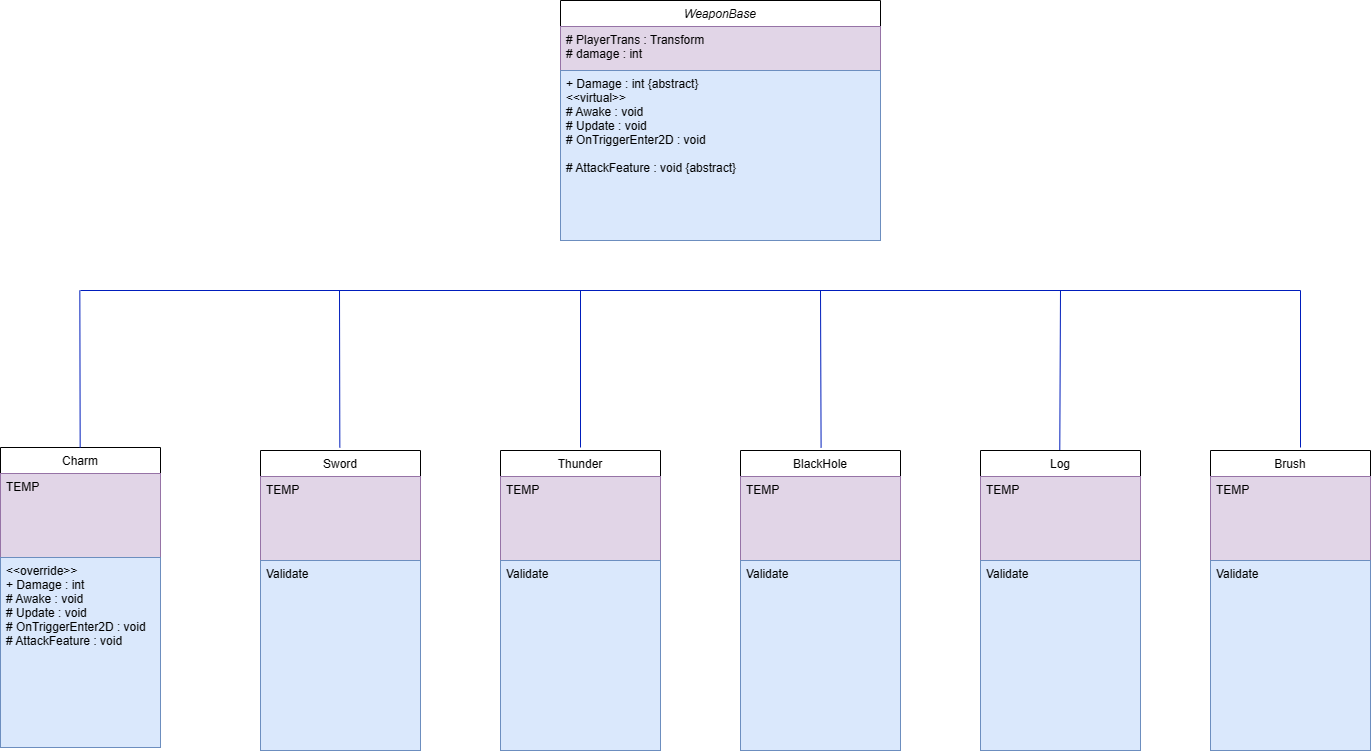

The diagram above was exported from draw.io. Its source (the exported page's mxGraphModel, read from the mxfile embedded in the PNG):
<mxGraphModel dx="1389" dy="759" grid="1" gridSize="10" guides="1" tooltips="1" connect="1" arrows="1" fold="1" page="1" pageScale="1" pageWidth="827" pageHeight="1169" math="0" shadow="0">
  <root>
    <mxCell id="WIyWlLk6GJQsqaUBKTNV-0" />
    <mxCell id="WIyWlLk6GJQsqaUBKTNV-1" parent="WIyWlLk6GJQsqaUBKTNV-0" />
    <mxCell id="zkfFHV4jXpPFQw0GAbJ--0" value="WeaponBase" style="swimlane;fontStyle=2;align=center;verticalAlign=top;childLayout=stackLayout;horizontal=1;startSize=26;horizontalStack=0;resizeParent=1;resizeLast=0;collapsible=1;marginBottom=0;rounded=0;shadow=0;strokeWidth=1;" parent="WIyWlLk6GJQsqaUBKTNV-1" vertex="1">
      <mxGeometry x="580" y="30" width="320" height="240" as="geometry">
        <mxRectangle x="230" y="140" width="160" height="26" as="alternateBounds" />
      </mxGeometry>
    </mxCell>
    <mxCell id="zkfFHV4jXpPFQw0GAbJ--1" value="# PlayerTrans : Transform&#10;# damage : int" style="text;align=left;verticalAlign=top;spacingLeft=4;spacingRight=4;overflow=hidden;rotatable=0;points=[[0,0.5],[1,0.5]];portConstraint=eastwest;fillColor=#e1d5e7;strokeColor=#9673a6;" parent="zkfFHV4jXpPFQw0GAbJ--0" vertex="1">
      <mxGeometry y="26" width="320" height="44" as="geometry" />
    </mxCell>
    <mxCell id="zkfFHV4jXpPFQw0GAbJ--4" value="" style="line;html=1;strokeWidth=1;align=left;verticalAlign=middle;spacingTop=-1;spacingLeft=3;spacingRight=3;rotatable=0;labelPosition=right;points=[];portConstraint=eastwest;" parent="zkfFHV4jXpPFQw0GAbJ--0" vertex="1">
      <mxGeometry y="70" width="320" as="geometry" />
    </mxCell>
    <mxCell id="zkfFHV4jXpPFQw0GAbJ--5" value="+ Damage : int {abstract}&#10;&lt;&lt;virtual&gt;&gt;&#10;# Awake : void&#10;# Update : void&#10;# OnTriggerEnter2D : void&#10;&#10;# AttackFeature : void {abstract}" style="text;align=left;verticalAlign=top;spacingLeft=4;spacingRight=4;overflow=hidden;rotatable=0;points=[[0,0.5],[1,0.5]];portConstraint=eastwest;fillColor=#dae8fc;strokeColor=#6c8ebf;" parent="zkfFHV4jXpPFQw0GAbJ--0" vertex="1">
      <mxGeometry y="70" width="320" height="170" as="geometry" />
    </mxCell>
    <mxCell id="8WNmJ3CcD9g6csYuorgw-11" value="Charm" style="swimlane;fontStyle=0;align=center;verticalAlign=top;childLayout=stackLayout;horizontal=1;startSize=26;horizontalStack=0;resizeParent=1;resizeLast=0;collapsible=1;marginBottom=0;rounded=0;shadow=0;strokeWidth=1;" vertex="1" parent="WIyWlLk6GJQsqaUBKTNV-1">
      <mxGeometry x="20" y="477" width="160" height="300" as="geometry">
        <mxRectangle x="550" y="140" width="160" height="26" as="alternateBounds" />
      </mxGeometry>
    </mxCell>
    <mxCell id="8WNmJ3CcD9g6csYuorgw-12" value="TEMP" style="text;align=left;verticalAlign=top;spacingLeft=4;spacingRight=4;overflow=hidden;rotatable=0;points=[[0,0.5],[1,0.5]];portConstraint=eastwest;fillColor=#e1d5e7;strokeColor=#9673a6;" vertex="1" parent="8WNmJ3CcD9g6csYuorgw-11">
      <mxGeometry y="26" width="160" height="84" as="geometry" />
    </mxCell>
    <mxCell id="8WNmJ3CcD9g6csYuorgw-17" value="" style="line;html=1;strokeWidth=1;align=left;verticalAlign=middle;spacingTop=-1;spacingLeft=3;spacingRight=3;rotatable=0;labelPosition=right;points=[];portConstraint=eastwest;fillColor=default;" vertex="1" parent="8WNmJ3CcD9g6csYuorgw-11">
      <mxGeometry y="110" width="160" as="geometry" />
    </mxCell>
    <mxCell id="8WNmJ3CcD9g6csYuorgw-18" value="&lt;&lt;override&gt;&gt;&#10;+ Damage : int &#10;# Awake : void&#10;# Update : void&#10;# OnTriggerEnter2D : void&#10;# AttackFeature : void" style="text;align=left;verticalAlign=top;spacingLeft=4;spacingRight=4;overflow=hidden;rotatable=0;points=[[0,0.5],[1,0.5]];portConstraint=eastwest;fillColor=#dae8fc;strokeColor=#6c8ebf;" vertex="1" parent="8WNmJ3CcD9g6csYuorgw-11">
      <mxGeometry y="110" width="160" height="190" as="geometry" />
    </mxCell>
    <mxCell id="8WNmJ3CcD9g6csYuorgw-49" value="" style="endArrow=none;html=1;rounded=0;exitX=0.5;exitY=0;exitDx=0;exitDy=0;fillColor=#0050ef;strokeColor=#001DBC;" edge="1" parent="WIyWlLk6GJQsqaUBKTNV-1">
      <mxGeometry width="50" height="50" relative="1" as="geometry">
        <mxPoint x="600" y="477" as="sourcePoint" />
        <mxPoint x="600" y="320" as="targetPoint" />
      </mxGeometry>
    </mxCell>
    <mxCell id="8WNmJ3CcD9g6csYuorgw-50" value="" style="endArrow=none;html=1;rounded=0;exitX=0.5;exitY=0;exitDx=0;exitDy=0;fillColor=#0050ef;strokeColor=#001DBC;" edge="1" parent="WIyWlLk6GJQsqaUBKTNV-1">
      <mxGeometry width="50" height="50" relative="1" as="geometry">
        <mxPoint x="359.33" y="477" as="sourcePoint" />
        <mxPoint x="359" y="320" as="targetPoint" />
      </mxGeometry>
    </mxCell>
    <mxCell id="8WNmJ3CcD9g6csYuorgw-51" value="" style="endArrow=none;html=1;rounded=0;fillColor=#0050ef;strokeColor=#001DBC;" edge="1" parent="WIyWlLk6GJQsqaUBKTNV-1">
      <mxGeometry width="50" height="50" relative="1" as="geometry">
        <mxPoint x="1320" y="320" as="sourcePoint" />
        <mxPoint x="100" y="320" as="targetPoint" />
      </mxGeometry>
    </mxCell>
    <mxCell id="8WNmJ3CcD9g6csYuorgw-52" value="" style="endArrow=none;html=1;rounded=0;exitX=0.562;exitY=-0.01;exitDx=0;exitDy=0;exitPerimeter=0;fillColor=#0050ef;strokeColor=#001DBC;" edge="1" parent="WIyWlLk6GJQsqaUBKTNV-1">
      <mxGeometry width="50" height="50" relative="1" as="geometry">
        <mxPoint x="840.59" y="476.99999999999994" as="sourcePoint" />
        <mxPoint x="840" y="320" as="targetPoint" />
      </mxGeometry>
    </mxCell>
    <mxCell id="8WNmJ3CcD9g6csYuorgw-53" value="" style="endArrow=none;html=1;rounded=0;exitX=0.558;exitY=0.014;exitDx=0;exitDy=0;exitPerimeter=0;fillColor=#0050ef;strokeColor=#001DBC;" edge="1" parent="WIyWlLk6GJQsqaUBKTNV-1">
      <mxGeometry width="50" height="50" relative="1" as="geometry">
        <mxPoint x="1079.2800000000002" y="481.0319999999999" as="sourcePoint" />
        <mxPoint x="1080" y="320" as="targetPoint" />
      </mxGeometry>
    </mxCell>
    <mxCell id="8WNmJ3CcD9g6csYuorgw-55" value="" style="endArrow=none;html=1;rounded=0;exitX=0.5;exitY=0;exitDx=0;exitDy=0;fillColor=#0050ef;strokeColor=#001DBC;" edge="1" parent="WIyWlLk6GJQsqaUBKTNV-1">
      <mxGeometry width="50" height="50" relative="1" as="geometry">
        <mxPoint x="1320" y="477" as="sourcePoint" />
        <mxPoint x="1320" y="320" as="targetPoint" />
      </mxGeometry>
    </mxCell>
    <mxCell id="8WNmJ3CcD9g6csYuorgw-56" value="" style="endArrow=none;html=1;rounded=0;exitX=0.5;exitY=0;exitDx=0;exitDy=0;fillColor=#0050ef;strokeColor=#001DBC;" edge="1" parent="WIyWlLk6GJQsqaUBKTNV-1">
      <mxGeometry width="50" height="50" relative="1" as="geometry">
        <mxPoint x="99.65999999999997" y="477" as="sourcePoint" />
        <mxPoint x="99.32999999999998" y="320" as="targetPoint" />
      </mxGeometry>
    </mxCell>
    <mxCell id="8WNmJ3CcD9g6csYuorgw-59" value="Sword" style="swimlane;fontStyle=0;align=center;verticalAlign=top;childLayout=stackLayout;horizontal=1;startSize=26;horizontalStack=0;resizeParent=1;resizeLast=0;collapsible=1;marginBottom=0;rounded=0;shadow=0;strokeWidth=1;" vertex="1" parent="WIyWlLk6GJQsqaUBKTNV-1">
      <mxGeometry x="280" y="480" width="160" height="300" as="geometry">
        <mxRectangle x="550" y="140" width="160" height="26" as="alternateBounds" />
      </mxGeometry>
    </mxCell>
    <mxCell id="8WNmJ3CcD9g6csYuorgw-60" value="TEMP" style="text;align=left;verticalAlign=top;spacingLeft=4;spacingRight=4;overflow=hidden;rotatable=0;points=[[0,0.5],[1,0.5]];portConstraint=eastwest;fillColor=#e1d5e7;strokeColor=#9673a6;" vertex="1" parent="8WNmJ3CcD9g6csYuorgw-59">
      <mxGeometry y="26" width="160" height="84" as="geometry" />
    </mxCell>
    <mxCell id="8WNmJ3CcD9g6csYuorgw-61" value="" style="line;html=1;strokeWidth=1;align=left;verticalAlign=middle;spacingTop=-1;spacingLeft=3;spacingRight=3;rotatable=0;labelPosition=right;points=[];portConstraint=eastwest;fillColor=default;" vertex="1" parent="8WNmJ3CcD9g6csYuorgw-59">
      <mxGeometry y="110" width="160" as="geometry" />
    </mxCell>
    <mxCell id="8WNmJ3CcD9g6csYuorgw-62" value="Validate" style="text;align=left;verticalAlign=top;spacingLeft=4;spacingRight=4;overflow=hidden;rotatable=0;points=[[0,0.5],[1,0.5]];portConstraint=eastwest;fillColor=#dae8fc;strokeColor=#6c8ebf;" vertex="1" parent="8WNmJ3CcD9g6csYuorgw-59">
      <mxGeometry y="110" width="160" height="190" as="geometry" />
    </mxCell>
    <mxCell id="8WNmJ3CcD9g6csYuorgw-63" value="Thunder" style="swimlane;fontStyle=0;align=center;verticalAlign=top;childLayout=stackLayout;horizontal=1;startSize=26;horizontalStack=0;resizeParent=1;resizeLast=0;collapsible=1;marginBottom=0;rounded=0;shadow=0;strokeWidth=1;" vertex="1" parent="WIyWlLk6GJQsqaUBKTNV-1">
      <mxGeometry x="520" y="480" width="160" height="300" as="geometry">
        <mxRectangle x="550" y="140" width="160" height="26" as="alternateBounds" />
      </mxGeometry>
    </mxCell>
    <mxCell id="8WNmJ3CcD9g6csYuorgw-64" value="TEMP" style="text;align=left;verticalAlign=top;spacingLeft=4;spacingRight=4;overflow=hidden;rotatable=0;points=[[0,0.5],[1,0.5]];portConstraint=eastwest;fillColor=#e1d5e7;strokeColor=#9673a6;" vertex="1" parent="8WNmJ3CcD9g6csYuorgw-63">
      <mxGeometry y="26" width="160" height="84" as="geometry" />
    </mxCell>
    <mxCell id="8WNmJ3CcD9g6csYuorgw-65" value="" style="line;html=1;strokeWidth=1;align=left;verticalAlign=middle;spacingTop=-1;spacingLeft=3;spacingRight=3;rotatable=0;labelPosition=right;points=[];portConstraint=eastwest;fillColor=default;" vertex="1" parent="8WNmJ3CcD9g6csYuorgw-63">
      <mxGeometry y="110" width="160" as="geometry" />
    </mxCell>
    <mxCell id="8WNmJ3CcD9g6csYuorgw-66" value="Validate" style="text;align=left;verticalAlign=top;spacingLeft=4;spacingRight=4;overflow=hidden;rotatable=0;points=[[0,0.5],[1,0.5]];portConstraint=eastwest;fillColor=#dae8fc;strokeColor=#6c8ebf;" vertex="1" parent="8WNmJ3CcD9g6csYuorgw-63">
      <mxGeometry y="110" width="160" height="190" as="geometry" />
    </mxCell>
    <mxCell id="8WNmJ3CcD9g6csYuorgw-67" value="Log" style="swimlane;fontStyle=0;align=center;verticalAlign=top;childLayout=stackLayout;horizontal=1;startSize=26;horizontalStack=0;resizeParent=1;resizeLast=0;collapsible=1;marginBottom=0;rounded=0;shadow=0;strokeWidth=1;" vertex="1" parent="WIyWlLk6GJQsqaUBKTNV-1">
      <mxGeometry x="1000" y="480" width="160" height="300" as="geometry">
        <mxRectangle x="550" y="140" width="160" height="26" as="alternateBounds" />
      </mxGeometry>
    </mxCell>
    <mxCell id="8WNmJ3CcD9g6csYuorgw-68" value="TEMP" style="text;align=left;verticalAlign=top;spacingLeft=4;spacingRight=4;overflow=hidden;rotatable=0;points=[[0,0.5],[1,0.5]];portConstraint=eastwest;fillColor=#e1d5e7;strokeColor=#9673a6;" vertex="1" parent="8WNmJ3CcD9g6csYuorgw-67">
      <mxGeometry y="26" width="160" height="84" as="geometry" />
    </mxCell>
    <mxCell id="8WNmJ3CcD9g6csYuorgw-69" value="" style="line;html=1;strokeWidth=1;align=left;verticalAlign=middle;spacingTop=-1;spacingLeft=3;spacingRight=3;rotatable=0;labelPosition=right;points=[];portConstraint=eastwest;fillColor=default;" vertex="1" parent="8WNmJ3CcD9g6csYuorgw-67">
      <mxGeometry y="110" width="160" as="geometry" />
    </mxCell>
    <mxCell id="8WNmJ3CcD9g6csYuorgw-70" value="Validate" style="text;align=left;verticalAlign=top;spacingLeft=4;spacingRight=4;overflow=hidden;rotatable=0;points=[[0,0.5],[1,0.5]];portConstraint=eastwest;fillColor=#dae8fc;strokeColor=#6c8ebf;" vertex="1" parent="8WNmJ3CcD9g6csYuorgw-67">
      <mxGeometry y="110" width="160" height="190" as="geometry" />
    </mxCell>
    <mxCell id="8WNmJ3CcD9g6csYuorgw-71" value="Brush" style="swimlane;fontStyle=0;align=center;verticalAlign=top;childLayout=stackLayout;horizontal=1;startSize=26;horizontalStack=0;resizeParent=1;resizeLast=0;collapsible=1;marginBottom=0;rounded=0;shadow=0;strokeWidth=1;" vertex="1" parent="WIyWlLk6GJQsqaUBKTNV-1">
      <mxGeometry x="1230" y="480" width="160" height="300" as="geometry">
        <mxRectangle x="550" y="140" width="160" height="26" as="alternateBounds" />
      </mxGeometry>
    </mxCell>
    <mxCell id="8WNmJ3CcD9g6csYuorgw-72" value="TEMP" style="text;align=left;verticalAlign=top;spacingLeft=4;spacingRight=4;overflow=hidden;rotatable=0;points=[[0,0.5],[1,0.5]];portConstraint=eastwest;fillColor=#e1d5e7;strokeColor=#9673a6;" vertex="1" parent="8WNmJ3CcD9g6csYuorgw-71">
      <mxGeometry y="26" width="160" height="84" as="geometry" />
    </mxCell>
    <mxCell id="8WNmJ3CcD9g6csYuorgw-73" value="" style="line;html=1;strokeWidth=1;align=left;verticalAlign=middle;spacingTop=-1;spacingLeft=3;spacingRight=3;rotatable=0;labelPosition=right;points=[];portConstraint=eastwest;fillColor=default;" vertex="1" parent="8WNmJ3CcD9g6csYuorgw-71">
      <mxGeometry y="110" width="160" as="geometry" />
    </mxCell>
    <mxCell id="8WNmJ3CcD9g6csYuorgw-74" value="Validate" style="text;align=left;verticalAlign=top;spacingLeft=4;spacingRight=4;overflow=hidden;rotatable=0;points=[[0,0.5],[1,0.5]];portConstraint=eastwest;fillColor=#dae8fc;strokeColor=#6c8ebf;" vertex="1" parent="8WNmJ3CcD9g6csYuorgw-71">
      <mxGeometry y="110" width="160" height="190" as="geometry" />
    </mxCell>
    <mxCell id="8WNmJ3CcD9g6csYuorgw-75" value="BlackHole" style="swimlane;fontStyle=0;align=center;verticalAlign=top;childLayout=stackLayout;horizontal=1;startSize=26;horizontalStack=0;resizeParent=1;resizeLast=0;collapsible=1;marginBottom=0;rounded=0;shadow=0;strokeWidth=1;" vertex="1" parent="WIyWlLk6GJQsqaUBKTNV-1">
      <mxGeometry x="760" y="480" width="160" height="300" as="geometry">
        <mxRectangle x="550" y="140" width="160" height="26" as="alternateBounds" />
      </mxGeometry>
    </mxCell>
    <mxCell id="8WNmJ3CcD9g6csYuorgw-76" value="TEMP" style="text;align=left;verticalAlign=top;spacingLeft=4;spacingRight=4;overflow=hidden;rotatable=0;points=[[0,0.5],[1,0.5]];portConstraint=eastwest;fillColor=#e1d5e7;strokeColor=#9673a6;" vertex="1" parent="8WNmJ3CcD9g6csYuorgw-75">
      <mxGeometry y="26" width="160" height="84" as="geometry" />
    </mxCell>
    <mxCell id="8WNmJ3CcD9g6csYuorgw-77" value="" style="line;html=1;strokeWidth=1;align=left;verticalAlign=middle;spacingTop=-1;spacingLeft=3;spacingRight=3;rotatable=0;labelPosition=right;points=[];portConstraint=eastwest;fillColor=default;" vertex="1" parent="8WNmJ3CcD9g6csYuorgw-75">
      <mxGeometry y="110" width="160" as="geometry" />
    </mxCell>
    <mxCell id="8WNmJ3CcD9g6csYuorgw-78" value="Validate" style="text;align=left;verticalAlign=top;spacingLeft=4;spacingRight=4;overflow=hidden;rotatable=0;points=[[0,0.5],[1,0.5]];portConstraint=eastwest;fillColor=#dae8fc;strokeColor=#6c8ebf;" vertex="1" parent="8WNmJ3CcD9g6csYuorgw-75">
      <mxGeometry y="110" width="160" height="190" as="geometry" />
    </mxCell>
  </root>
</mxGraphModel>